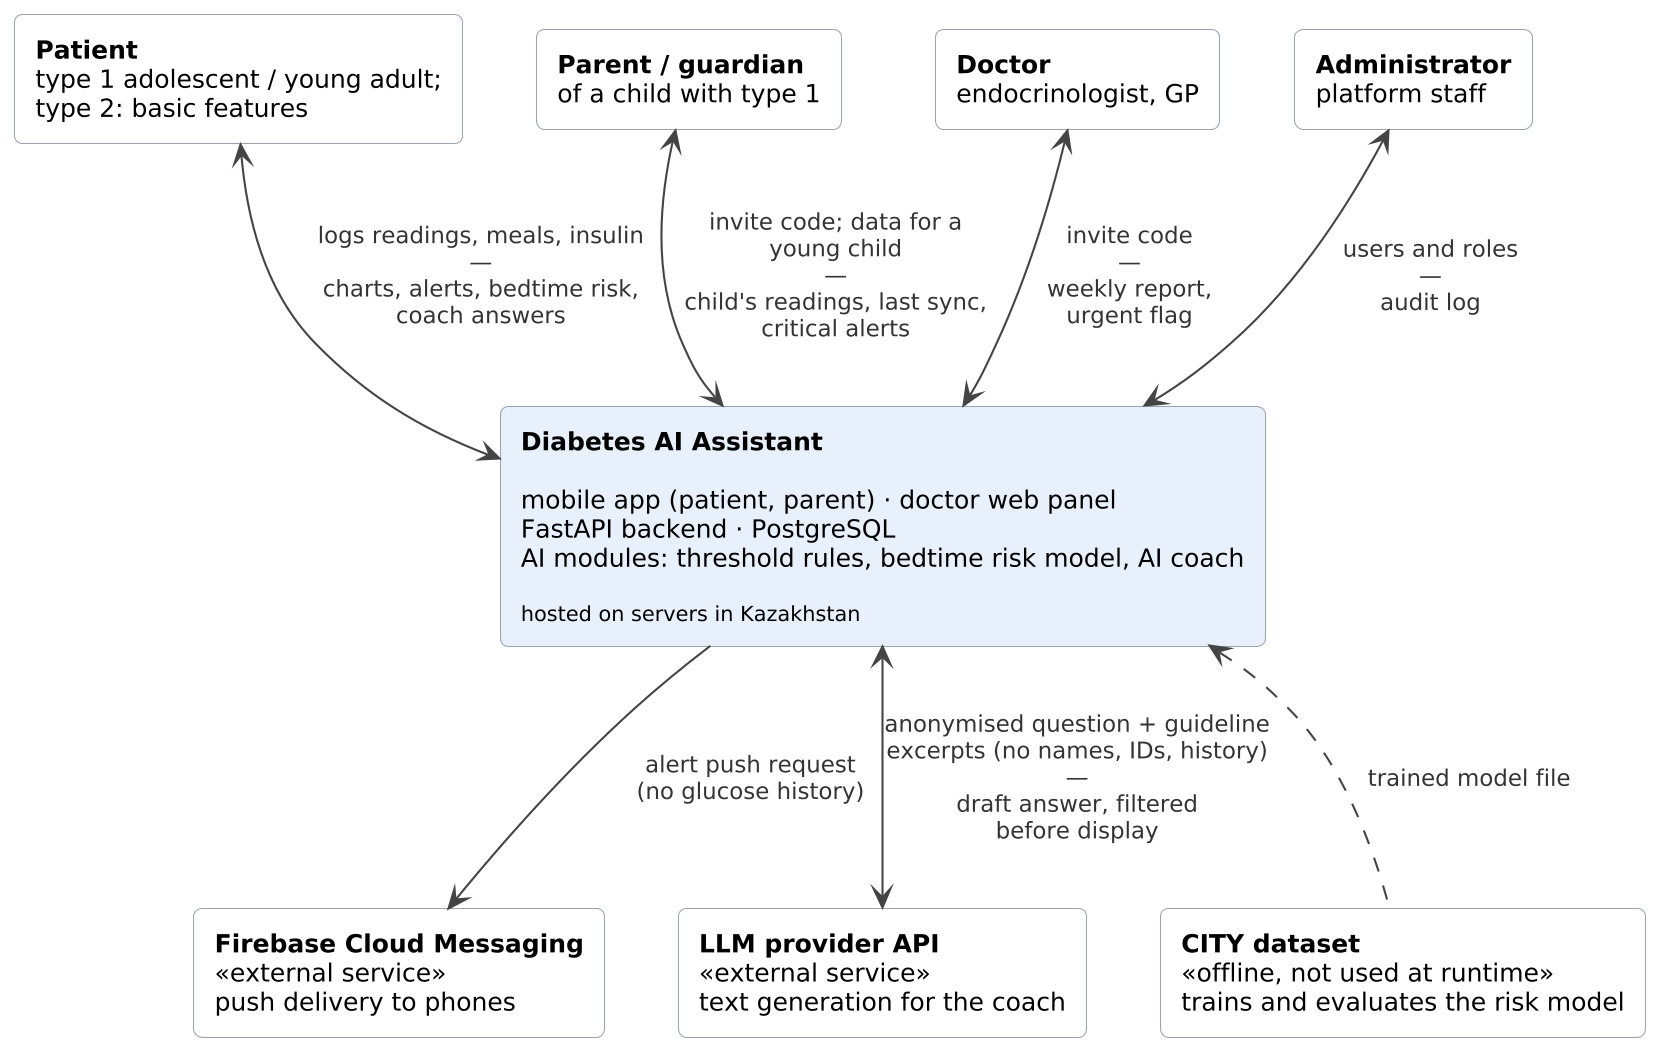

The diagram above was rendered by PlantUML. Its source (embedded in the PNG):
@startuml
!include style.iuml
left to right direction
top to bottom direction
rectangle "<b>Patient</b>\ntype 1 adolescent / young adult;\ntype 2: basic features" as P
rectangle "<b>Parent / guardian</b>\nof a child with type 1" as PG
rectangle "<b>Doctor</b>\nendocrinologist, GP" as D
rectangle "<b>Administrator</b>\nplatform staff" as A
rectangle "<b>Diabetes AI Assistant</b>\n\nmobile app (patient, parent) · doctor web panel\nFastAPI backend · PostgreSQL\nAI modules: threshold rules, bedtime risk model, AI coach\n\n<size:10>hosted on servers in Kazakhstan</size>" as S #E8F0FC
rectangle "<b>Firebase Cloud Messaging</b>\n<<external service>>\npush delivery to phones" as F
rectangle "<b>LLM provider API</b>\n<<external service>>\ntext generation for the coach" as L
rectangle "<b>CITY dataset</b>\n<<offline, not used at runtime>>\ntrains and evaluates the risk model" as C
P <--> S : logs readings, meals, insulin\n—\ncharts, alerts, bedtime risk,\ncoach answers
PG <--> S : invite code; data for a\nyoung child\n—\nchild's readings, last sync,\ncritical alerts
D <--> S : invite code\n—\nweekly report,\nurgent flag
A <--> S : users and roles\n—\naudit log
S --> F : alert push request\n(no glucose history)
S <--> L : anonymised question + guideline\nexcerpts (no names, IDs, history)\n—\ndraft answer, filtered\nbefore display
S <.. C : trained model file
@enduml